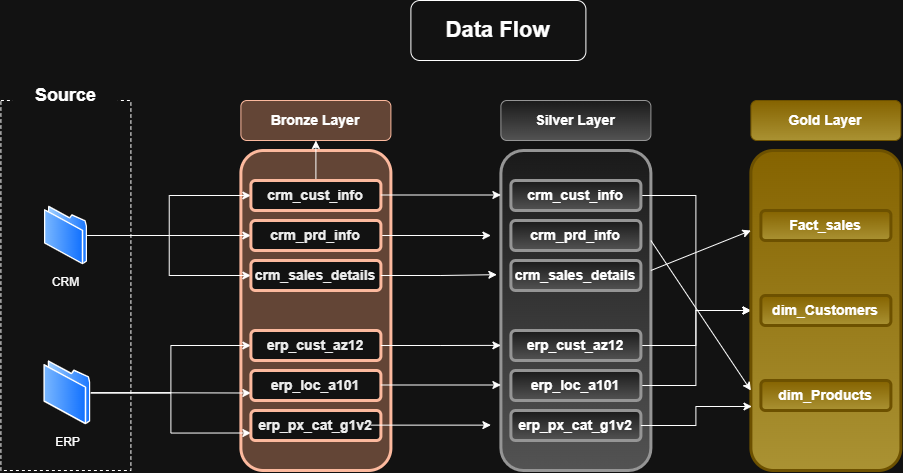

The diagram above was exported from draw.io. Its source (the exported page's mxGraphModel, read from the mxfile embedded in the PNG):
<mxGraphModel dx="956" dy="588" grid="1" gridSize="10" guides="1" tooltips="1" connect="1" arrows="1" fold="1" page="0" pageScale="1" pageWidth="850" pageHeight="1100" math="0" shadow="0">
  <root>
    <mxCell id="0" />
    <mxCell id="1" parent="0" />
    <mxCell id="U7ImhP6dvhX5k-D0Kagd-1" parent="1" style="rounded=0;whiteSpace=wrap;html=1;fillColor=none;strokeColor=default;dashed=1;" value="" vertex="1">
      <mxGeometry height="370" width="130" x="110" y="160" as="geometry" />
    </mxCell>
    <mxCell id="U7ImhP6dvhX5k-D0Kagd-2" parent="1" style="rounded=0;whiteSpace=wrap;html=1;fontStyle=1;fontSize=18;strokeColor=none;gradientColor=none;" value="&lt;font&gt;Source&lt;/font&gt;" vertex="1">
      <mxGeometry height="50" width="105" x="122.5" y="130" as="geometry" />
    </mxCell>
    <mxCell id="U7ImhP6dvhX5k-D0Kagd-4" parent="1" style="rounded=1;whiteSpace=wrap;html=1;fillColor=light-dark(#A0522D,#634536);strokeColor=#6D1F00;fontColor=#ffffff;" value="&lt;b style=&quot;font-size: 14px; color: light-dark(rgb(237, 237, 237), rgb(255, 255, 255));&quot;&gt;Bronze Layer&lt;/b&gt;" vertex="1">
      <mxGeometry height="40" width="150" x="350" y="160" as="geometry" />
    </mxCell>
    <mxCell id="U7ImhP6dvhX5k-D0Kagd-6" parent="1" style="rounded=1;whiteSpace=wrap;html=1;fillColor=light-dark(#FFFFFF,#634536);fontColor=#ffffff;strokeColor=#6D1F00;strokeWidth=3;" value="" vertex="1">
      <mxGeometry height="320" width="150" x="350" y="210" as="geometry" />
    </mxCell>
    <mxCell id="U7ImhP6dvhX5k-D0Kagd-36" edge="1" parent="1" source="U7ImhP6dvhX5k-D0Kagd-9" style="edgeStyle=orthogonalEdgeStyle;rounded=0;orthogonalLoop=1;jettySize=auto;html=1;" target="U7ImhP6dvhX5k-D0Kagd-16">
      <mxGeometry relative="1" as="geometry" />
    </mxCell>
    <mxCell id="U7ImhP6dvhX5k-D0Kagd-40" edge="1" parent="1" source="U7ImhP6dvhX5k-D0Kagd-9" style="edgeStyle=orthogonalEdgeStyle;rounded=0;orthogonalLoop=1;jettySize=auto;html=1;entryX=0;entryY=0.5;entryDx=0;entryDy=0;" target="U7ImhP6dvhX5k-D0Kagd-12">
      <mxGeometry relative="1" as="geometry" />
    </mxCell>
    <mxCell id="U7ImhP6dvhX5k-D0Kagd-42" edge="1" parent="1" source="U7ImhP6dvhX5k-D0Kagd-9" style="edgeStyle=orthogonalEdgeStyle;rounded=0;orthogonalLoop=1;jettySize=auto;html=1;entryX=0;entryY=0.5;entryDx=0;entryDy=0;" target="U7ImhP6dvhX5k-D0Kagd-17">
      <mxGeometry relative="1" as="geometry" />
    </mxCell>
    <mxCell id="U7ImhP6dvhX5k-D0Kagd-9" parent="1" style="image;aspect=fixed;perimeter=ellipsePerimeter;html=1;align=center;shadow=0;dashed=0;spacingTop=3;image=img/lib/active_directory/folder.svg;" value="CRM&lt;div&gt;&lt;br&gt;&lt;/div&gt;" vertex="1">
      <mxGeometry height="59.25" width="43.25" x="153.37" y="265.38" as="geometry" />
    </mxCell>
    <mxCell id="U7ImhP6dvhX5k-D0Kagd-48" edge="1" parent="1" source="U7ImhP6dvhX5k-D0Kagd-10" style="edgeStyle=orthogonalEdgeStyle;rounded=0;orthogonalLoop=1;jettySize=auto;html=1;entryX=0;entryY=0.75;entryDx=0;entryDy=0;" target="U7ImhP6dvhX5k-D0Kagd-27">
      <mxGeometry relative="1" as="geometry" />
    </mxCell>
    <mxCell id="U7ImhP6dvhX5k-D0Kagd-49" edge="1" parent="1" source="U7ImhP6dvhX5k-D0Kagd-10" style="edgeStyle=orthogonalEdgeStyle;rounded=0;orthogonalLoop=1;jettySize=auto;html=1;" target="U7ImhP6dvhX5k-D0Kagd-22">
      <mxGeometry relative="1" as="geometry" />
    </mxCell>
    <mxCell id="U7ImhP6dvhX5k-D0Kagd-51" edge="1" parent="1" source="U7ImhP6dvhX5k-D0Kagd-10" style="edgeStyle=orthogonalEdgeStyle;rounded=0;orthogonalLoop=1;jettySize=auto;html=1;entryX=0;entryY=0.75;entryDx=0;entryDy=0;" target="U7ImhP6dvhX5k-D0Kagd-26">
      <mxGeometry relative="1" as="geometry" />
    </mxCell>
    <mxCell id="U7ImhP6dvhX5k-D0Kagd-10" parent="1" style="image;aspect=fixed;perimeter=ellipsePerimeter;html=1;align=center;shadow=0;dashed=0;spacingTop=3;image=img/lib/active_directory/folder.svg;" value="ERP" vertex="1">
      <mxGeometry height="64.63" width="47.18" x="152.82" y="420" as="geometry" />
    </mxCell>
    <mxCell id="e-FmAbcmQ_pq_rC3hKZ6-9" edge="1" parent="1" source="U7ImhP6dvhX5k-D0Kagd-12" style="edgeStyle=orthogonalEdgeStyle;rounded=0;orthogonalLoop=1;jettySize=auto;html=1;" target="U7ImhP6dvhX5k-D0Kagd-4" value="">
      <mxGeometry relative="1" as="geometry" />
    </mxCell>
    <mxCell id="U7ImhP6dvhX5k-D0Kagd-12" parent="1" style="rounded=1;whiteSpace=wrap;html=1;fillColor=default;fontColor=#000000;strokeColor=light-dark(#BD7000,#FCB99E);strokeWidth=3;" value="&lt;font style=&quot;font-size: 14px;&quot;&gt;&lt;b&gt;crm_cust_info&lt;/b&gt;&lt;/font&gt;" vertex="1">
      <mxGeometry height="30" width="130" x="360" y="240" as="geometry" />
    </mxCell>
    <mxCell id="e-FmAbcmQ_pq_rC3hKZ6-20" edge="1" parent="1" source="U7ImhP6dvhX5k-D0Kagd-16" style="edgeStyle=orthogonalEdgeStyle;rounded=0;orthogonalLoop=1;jettySize=auto;html=1;">
      <mxGeometry relative="1" as="geometry">
        <mxPoint x="600" y="295" as="targetPoint" />
      </mxGeometry>
    </mxCell>
    <mxCell id="U7ImhP6dvhX5k-D0Kagd-16" parent="1" style="rounded=1;whiteSpace=wrap;html=1;fillColor=default;fontColor=#000000;strokeColor=light-dark(#BD7000,#FCB99E);strokeWidth=3;" value="&lt;font style=&quot;font-size: 14px;&quot;&gt;&lt;b&gt;crm_prd_info&lt;/b&gt;&lt;/font&gt;" vertex="1">
      <mxGeometry height="30" width="130" x="360" y="280" as="geometry" />
    </mxCell>
    <mxCell id="U7ImhP6dvhX5k-D0Kagd-17" parent="1" style="rounded=1;whiteSpace=wrap;html=1;fillColor=default;fontColor=#000000;strokeColor=light-dark(#BD7000,#FCB99E);strokeWidth=3;" value="&lt;font style=&quot;font-size: 14px;&quot;&gt;&lt;b&gt;crm_sales_details&lt;/b&gt;&lt;/font&gt;" vertex="1">
      <mxGeometry height="30" width="130" x="360" y="320" as="geometry" />
    </mxCell>
    <mxCell id="U7ImhP6dvhX5k-D0Kagd-22" parent="1" style="rounded=1;whiteSpace=wrap;html=1;fillColor=default;fontColor=#000000;strokeColor=light-dark(#BD7000,#FCB99E);strokeWidth=3;" value="&lt;span style=&quot;font-size: 14px;&quot;&gt;&lt;b&gt;erp_cust_az12&lt;/b&gt;&lt;/span&gt;" vertex="1">
      <mxGeometry height="30" width="130" x="360" y="390" as="geometry" />
    </mxCell>
    <mxCell id="U7ImhP6dvhX5k-D0Kagd-26" parent="1" style="rounded=1;whiteSpace=wrap;html=1;fillColor=default;fontColor=#000000;strokeColor=light-dark(#BD7000,#FCB99E);strokeWidth=3;" value="&lt;span style=&quot;font-size: 14px;&quot;&gt;&lt;b&gt;erp_loc_a101&lt;/b&gt;&lt;/span&gt;" vertex="1">
      <mxGeometry height="30" width="130" x="360" y="430" as="geometry" />
    </mxCell>
    <mxCell id="U7ImhP6dvhX5k-D0Kagd-27" parent="1" style="rounded=1;whiteSpace=wrap;html=1;fillColor=default;fontColor=#000000;strokeColor=light-dark(#BD7000,#FCB99E);strokeWidth=3;" value="&lt;span style=&quot;font-size: 14px;&quot;&gt;&lt;b&gt;erp_px_cat_g1v2&lt;/b&gt;&lt;/span&gt;" vertex="1">
      <mxGeometry height="30" width="130" x="360" y="470" as="geometry" />
    </mxCell>
    <mxCell id="e-FmAbcmQ_pq_rC3hKZ6-1" parent="1" style="rounded=1;whiteSpace=wrap;html=1;fillColor=#f5f5f5;strokeColor=#666666;gradientColor=#b3b3b3;" value="&lt;b style=&quot;font-size: 14px; color: light-dark(rgb(237, 237, 237), rgb(255, 255, 255));&quot;&gt;Silver Layer&lt;/b&gt;" vertex="1">
      <mxGeometry height="40" width="150" x="610" y="160" as="geometry" />
    </mxCell>
    <mxCell id="e-FmAbcmQ_pq_rC3hKZ6-2" parent="1" style="rounded=1;whiteSpace=wrap;html=1;fillColor=#f5f5f5;strokeColor=#666666;strokeWidth=3;gradientColor=#b3b3b3;" value="" vertex="1">
      <mxGeometry height="320" width="150" x="610" y="210" as="geometry" />
    </mxCell>
    <mxCell id="7MzgBHLaRP7aMykuLfeM-9" edge="1" parent="1" source="e-FmAbcmQ_pq_rC3hKZ6-3" style="edgeStyle=orthogonalEdgeStyle;rounded=0;orthogonalLoop=1;jettySize=auto;html=1;" target="7MzgBHLaRP7aMykuLfeM-2" value="">
      <mxGeometry relative="1" as="geometry" />
    </mxCell>
    <mxCell id="e-FmAbcmQ_pq_rC3hKZ6-3" parent="1" style="rounded=1;whiteSpace=wrap;html=1;fillColor=#f5f5f5;strokeColor=#666666;strokeWidth=3;gradientColor=#b3b3b3;" value="&lt;font style=&quot;font-size: 14px;&quot;&gt;&lt;b&gt;crm_cust_info&lt;/b&gt;&lt;/font&gt;" vertex="1">
      <mxGeometry height="30" width="130" x="620" y="240" as="geometry" />
    </mxCell>
    <mxCell id="e-FmAbcmQ_pq_rC3hKZ6-4" parent="1" style="rounded=1;whiteSpace=wrap;html=1;fillColor=#f5f5f5;strokeColor=#666666;strokeWidth=3;gradientColor=#b3b3b3;" value="&lt;font style=&quot;font-size: 14px;&quot;&gt;&lt;b&gt;crm_prd_info&lt;/b&gt;&lt;/font&gt;" vertex="1">
      <mxGeometry height="30" width="130" x="620" y="280" as="geometry" />
    </mxCell>
    <mxCell id="e-FmAbcmQ_pq_rC3hKZ6-5" parent="1" style="rounded=1;whiteSpace=wrap;html=1;fillColor=#f5f5f5;strokeColor=#666666;strokeWidth=3;gradientColor=#b3b3b3;" value="&lt;font style=&quot;font-size: 14px;&quot;&gt;&lt;b&gt;crm_sales_details&lt;/b&gt;&lt;/font&gt;" vertex="1">
      <mxGeometry height="30" width="130" x="620" y="320" as="geometry" />
    </mxCell>
    <mxCell id="7MzgBHLaRP7aMykuLfeM-10" edge="1" parent="1" source="e-FmAbcmQ_pq_rC3hKZ6-6" style="edgeStyle=orthogonalEdgeStyle;rounded=0;orthogonalLoop=1;jettySize=auto;html=1;entryX=0;entryY=0.5;entryDx=0;entryDy=0;" target="7MzgBHLaRP7aMykuLfeM-2">
      <mxGeometry relative="1" as="geometry" />
    </mxCell>
    <mxCell id="e-FmAbcmQ_pq_rC3hKZ6-6" parent="1" style="rounded=1;whiteSpace=wrap;html=1;fillColor=#f5f5f5;strokeColor=#666666;strokeWidth=3;gradientColor=#b3b3b3;" value="&lt;span style=&quot;font-size: 14px;&quot;&gt;&lt;b&gt;erp_cust_az12&lt;/b&gt;&lt;/span&gt;" vertex="1">
      <mxGeometry height="30" width="130" x="620" y="390" as="geometry" />
    </mxCell>
    <mxCell id="7MzgBHLaRP7aMykuLfeM-11" edge="1" parent="1" source="e-FmAbcmQ_pq_rC3hKZ6-7" style="edgeStyle=orthogonalEdgeStyle;rounded=0;orthogonalLoop=1;jettySize=auto;html=1;entryX=0;entryY=0.5;entryDx=0;entryDy=0;" target="7MzgBHLaRP7aMykuLfeM-2">
      <mxGeometry relative="1" as="geometry" />
    </mxCell>
    <mxCell id="e-FmAbcmQ_pq_rC3hKZ6-7" parent="1" style="rounded=1;whiteSpace=wrap;html=1;fillColor=#f5f5f5;strokeColor=#666666;strokeWidth=3;gradientColor=#b3b3b3;" value="&lt;span style=&quot;font-size: 14px;&quot;&gt;&lt;b&gt;erp_loc_a101&lt;/b&gt;&lt;/span&gt;" vertex="1">
      <mxGeometry height="30" width="130" x="620" y="430" as="geometry" />
    </mxCell>
    <mxCell id="e-FmAbcmQ_pq_rC3hKZ6-8" parent="1" style="rounded=1;whiteSpace=wrap;html=1;fillColor=#f5f5f5;strokeColor=#666666;strokeWidth=3;gradientColor=#b3b3b3;" value="&lt;span style=&quot;font-size: 14px;&quot;&gt;&lt;b&gt;erp_px_cat_g1v2&lt;/b&gt;&lt;/span&gt;" vertex="1">
      <mxGeometry height="30" width="130" x="620" y="470" as="geometry" />
    </mxCell>
    <mxCell id="e-FmAbcmQ_pq_rC3hKZ6-21" edge="1" parent="1" source="U7ImhP6dvhX5k-D0Kagd-17" style="edgeStyle=orthogonalEdgeStyle;rounded=0;orthogonalLoop=1;jettySize=auto;html=1;entryX=-0.027;entryY=0.388;entryDx=0;entryDy=0;entryPerimeter=0;" target="e-FmAbcmQ_pq_rC3hKZ6-2">
      <mxGeometry relative="1" as="geometry" />
    </mxCell>
    <mxCell id="e-FmAbcmQ_pq_rC3hKZ6-23" edge="1" parent="1" source="U7ImhP6dvhX5k-D0Kagd-22" style="edgeStyle=orthogonalEdgeStyle;rounded=0;orthogonalLoop=1;jettySize=auto;html=1;entryX=0;entryY=0.609;entryDx=0;entryDy=0;entryPerimeter=0;" target="e-FmAbcmQ_pq_rC3hKZ6-2">
      <mxGeometry relative="1" as="geometry" />
    </mxCell>
    <mxCell id="e-FmAbcmQ_pq_rC3hKZ6-25" edge="1" parent="1" style="edgeStyle=orthogonalEdgeStyle;rounded=0;orthogonalLoop=1;jettySize=auto;html=1;entryX=0;entryY=0.609;entryDx=0;entryDy=0;entryPerimeter=0;">
      <mxGeometry relative="1" as="geometry">
        <mxPoint x="490" y="444.5" as="sourcePoint" />
        <mxPoint x="610" y="444.5" as="targetPoint" />
      </mxGeometry>
    </mxCell>
    <mxCell id="e-FmAbcmQ_pq_rC3hKZ6-26" edge="1" parent="1" style="edgeStyle=orthogonalEdgeStyle;rounded=0;orthogonalLoop=1;jettySize=auto;html=1;entryX=0;entryY=0.609;entryDx=0;entryDy=0;entryPerimeter=0;">
      <mxGeometry relative="1" as="geometry">
        <mxPoint x="480" y="484.63" as="sourcePoint" />
        <mxPoint x="600" y="484.63" as="targetPoint" />
      </mxGeometry>
    </mxCell>
    <mxCell id="e-FmAbcmQ_pq_rC3hKZ6-27" edge="1" parent="1" style="edgeStyle=orthogonalEdgeStyle;rounded=0;orthogonalLoop=1;jettySize=auto;html=1;entryX=0;entryY=0.609;entryDx=0;entryDy=0;entryPerimeter=0;">
      <mxGeometry relative="1" as="geometry">
        <mxPoint x="490" y="254.5" as="sourcePoint" />
        <mxPoint x="610" y="254.5" as="targetPoint" />
      </mxGeometry>
    </mxCell>
    <mxCell id="7MzgBHLaRP7aMykuLfeM-1" parent="1" style="rounded=1;whiteSpace=wrap;html=1;fillColor=#C9A227;strokeColor=#d6b656;gradientColor=#8B6F00;" value="&lt;b style=&quot;font-size: 14px; color: light-dark(rgb(237, 237, 237), rgb(255, 255, 255));&quot;&gt;Gold Layer&lt;/b&gt;" vertex="1">
      <mxGeometry height="40" width="150" x="860" y="160" as="geometry" />
    </mxCell>
    <mxCell id="7MzgBHLaRP7aMykuLfeM-2" parent="1" style="rounded=1;whiteSpace=wrap;html=1;fillColor=#C9A227;strokeColor=#d6b656;strokeWidth=3;gradientColor=#8B6F00;" value="" vertex="1">
      <mxGeometry height="320" width="150" x="860" y="210" as="geometry" />
    </mxCell>
    <mxCell id="7MzgBHLaRP7aMykuLfeM-6" parent="1" style="rounded=1;whiteSpace=wrap;html=1;fillColor=#C9A227;strokeColor=#d6b656;strokeWidth=3;gradientColor=#8B6F00;" value="&lt;span style=&quot;font-size: 14px;&quot;&gt;&lt;b&gt;Fact_sales&lt;/b&gt;&lt;/span&gt;" vertex="1">
      <mxGeometry height="30" width="130" x="870" y="270" as="geometry" />
    </mxCell>
    <mxCell id="7MzgBHLaRP7aMykuLfeM-7" parent="1" style="rounded=1;whiteSpace=wrap;html=1;fillColor=#C9A227;strokeColor=#d6b656;strokeWidth=3;gradientColor=#8B6F00;" value="&lt;span style=&quot;font-size: 14px;&quot;&gt;&lt;b&gt;dim_Customers&lt;/b&gt;&lt;/span&gt;" vertex="1">
      <mxGeometry height="30" width="130" x="870" y="355" as="geometry" />
    </mxCell>
    <mxCell id="7MzgBHLaRP7aMykuLfeM-8" parent="1" style="rounded=1;whiteSpace=wrap;html=1;fillColor=#C9A227;strokeColor=#d6b656;strokeWidth=3;gradientColor=#8B6F00;" value="&lt;span style=&quot;font-size: 14px;&quot;&gt;&lt;b&gt;dim_Products&lt;/b&gt;&lt;/span&gt;" vertex="1">
      <mxGeometry height="30" width="130" x="870" y="440" as="geometry" />
    </mxCell>
    <mxCell id="7MzgBHLaRP7aMykuLfeM-14" edge="1" parent="1" style="endArrow=classic;html=1;rounded=0;entryX=0;entryY=0.75;entryDx=0;entryDy=0;" target="7MzgBHLaRP7aMykuLfeM-2" value="">
      <mxGeometry height="50" relative="1" width="50" as="geometry">
        <mxPoint x="760" y="300" as="sourcePoint" />
        <mxPoint x="810" y="250" as="targetPoint" />
      </mxGeometry>
    </mxCell>
    <mxCell id="7MzgBHLaRP7aMykuLfeM-16" edge="1" parent="1" source="e-FmAbcmQ_pq_rC3hKZ6-8" style="edgeStyle=orthogonalEdgeStyle;rounded=0;orthogonalLoop=1;jettySize=auto;html=1;entryX=0.007;entryY=0.8;entryDx=0;entryDy=0;entryPerimeter=0;" target="7MzgBHLaRP7aMykuLfeM-2">
      <mxGeometry relative="1" as="geometry" />
    </mxCell>
    <mxCell id="7MzgBHLaRP7aMykuLfeM-19" edge="1" parent="1" style="endArrow=classic;html=1;rounded=0;entryX=0;entryY=0.25;entryDx=0;entryDy=0;" target="7MzgBHLaRP7aMykuLfeM-2" value="">
      <mxGeometry height="50" relative="1" width="50" as="geometry">
        <mxPoint x="760" y="330" as="sourcePoint" />
        <mxPoint x="810" y="280" as="targetPoint" />
      </mxGeometry>
    </mxCell>
    <mxCell id="zFRjw6kgPQxvaYsQFmdl-2" parent="1" style="rounded=1;whiteSpace=wrap;html=1;" value="&lt;b&gt;&lt;font style=&quot;font-size: 22px;&quot;&gt;Data Flow&lt;/font&gt;&lt;/b&gt;" vertex="1">
      <mxGeometry height="60" width="175" x="520" y="60" as="geometry" />
    </mxCell>
  </root>
</mxGraphModel>